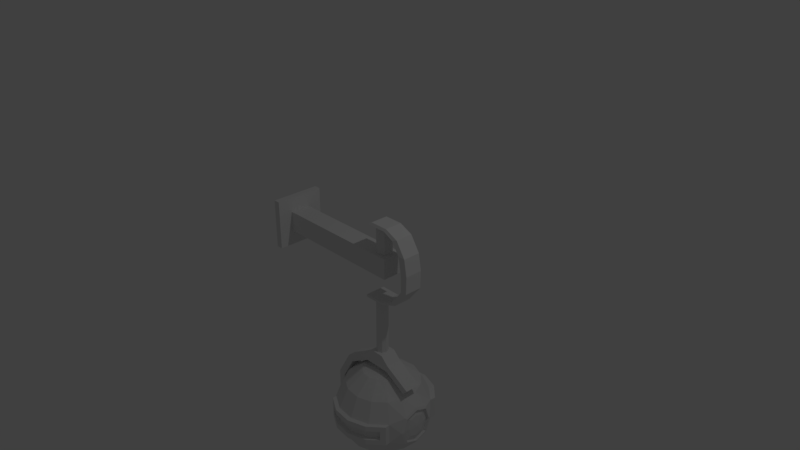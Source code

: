 # Source: ShopBoy.blend  (saved by Blender 2.78.0; exported with 4.5.12 LTS)
import bpy
from mathutils import Matrix  # noqa: F401  (used for matrix-valued properties, if any)

bpy.ops.wm.read_factory_settings(use_empty=True)
scene = bpy.context.scene
scene.name = 'Scene'

# ---- collections
col_collection_1 = bpy.data.collections.new('Collection 1'); scene.collection.children.link(col_collection_1)

# ---- materials (node trees are filled in below, after node groups)
mat_material = bpy.data.materials.new('Material')
mat_material.alpha_threshold = 0.0
mat_material.use_transparent_shadow = False
mat_material.roughness = 0.5
mat_material.line_color = (0.0, 0.0, 0.0, 1.0)

# ---- material node trees

# ---- world
world_world = bpy.data.worlds.new('World'); scene.world = world_world
world_world.color = (0.05088, 0.05088, 0.05088)
world_world.use_sun_shadow = False
world_world.sun_shadow_jitter_overblur = 0.0
world_world.cycles.sampling_method = 'MANUAL'

# ---- cameras
cam_camera = bpy.data.cameras.new('Camera')
cam_camera.clip_end = 100.0
cam_camera.lens = 35.0
cam_camera.sensor_width = 32.0
cam_camera.sensor_height = 18.0
cam_camera.ortho_scale = 7.314
cam_camera.dof.focus_distance = 0.0
cam_camera.dof.aperture_fstop = 128.0

# ---- lights
light_lamp = bpy.data.lights.new('Lamp', 'POINT')
light_lamp.transmission_factor = 0.0
light_lamp.cutoff_distance = 30.0
light_lamp.energy = 100.0
light_lamp.shadow_buffer_clip_start = 1.001
light_lamp.shadow_soft_size = 0.1
light_lamp.shadow_maximum_resolution = 0.006
light_lamp.use_absolute_resolution = True

# ---- meshes
me_sphere_001 = bpy.data.meshes.new('Sphere.001')
me_sphere_001.from_pydata([(0.5102, 0.001176, 0.2826), (0.465, 0.2225, 0.2836), (0.4651, 0.1658, 0.09486), (0.4658, -0.2201, 0.2816), (0.4657, -0.1617, 0.09335), (0.4654, 0.002322, 0.03384), (0.4654, 2.904e-05, 0.5313), (0.4651, 0.1641, 0.4718), (0.4657, -0.1634, 0.4703), (0.496, 0.13, 0.2832), (0.4961, 0.0914, 0.1547), (0.4965, -0.1276, 0.282), (0.4964, -0.08786, 0.1539), (0.4963, 0.001919, 0.1213), (0.4963, 0.0004323, 0.4438), (0.4961, 0.09021, 0.4112), (0.4964, -0.08905, 0.4104), (0.1635, 0.5949, 0.3494), (0.1635, 0.5955, 0.2213), (-0.3215, 0.645, 0.3496), (-0.3215, 0.6456, 0.2215), (-0.07366, 0.6715, 0.3497), (-0.07365, 0.6721, 0.2216), (0.1643, -0.58, 0.3439), (0.1643, -0.5794, 0.2158), (-0.07259, -0.6574, 0.3436), (-0.07259, -0.6568, 0.2155), (-0.3205, -0.6318, 0.3437), (-0.3205, -0.6312, 0.2156), (0.2949, 0.4771, 0.3488), (0.2949, 0.4777, 0.2207), (-0.4741, 0.5565, 0.3492), (-0.4741, 0.557, 0.2211), (0.2952, -0.4616, 0.3445), (0.2952, -0.4611, 0.2164), (-0.4735, -0.5439, 0.3441), (-0.4735, -0.5433, 0.216)], [], [(9, 10, 2, 1), (12, 11, 3, 4), (13, 12, 4, 5), (14, 15, 7, 6), (16, 14, 6, 8), (11, 16, 8, 3), (10, 13, 5, 2), (15, 9, 1, 7), (0, 10, 9), (0, 11, 12), (0, 12, 13), (0, 15, 14), (0, 14, 16), (0, 16, 11), (0, 13, 10), (0, 9, 15), (22, 21, 17, 18), (18, 17, 29, 30), (32, 31, 19, 20), (20, 19, 21, 22), (34, 33, 23, 24), (24, 23, 25, 26), (26, 25, 27, 28), (28, 27, 35, 36)])
me_sphere_001.use_remesh_preserve_volume = False
me_sphere_001.use_remesh_preserve_attributes = False
me_sphere_001.use_mirror_vertex_groups = False
me_sphere_001.update()
me_sphere = bpy.data.meshes.new('Sphere')
me_sphere.from_pydata([(-0.003755, 0.2487, 0.886), (0.1122, 0.4512, 0.7014), (0.1765, 0.5643, 0.4339), (0.1765, 0.5657, 0.1364), (0.1122, 0.455, -0.1321), (-0.00371, 0.2542, -0.3186), (-0.1483, -0.003081, 0.951), (0.08602, 0.1681, 0.8856), (0.274, 0.3061, 0.7008), (0.3782, 0.3834, 0.4331), (0.3783, 0.3847, 0.1356), (0.274, 0.3099, -0.1328), (0.08607, 0.1737, -0.3189), (0.1353, 0.05805, 0.8851), (0.3627, 0.1077, 0.6999), (0.3627, 0.1115, -0.1337), (0.1353, 0.0636, -0.3194), (0.1355, -0.06256, 0.8846), (0.3631, -0.1096, 0.6989), (0.3631, -0.1058, -0.1347), (0.1355, -0.057, -0.32), (0.08665, -0.1728, 0.884), (0.2751, -0.3083, 0.6979), (0.3797, -0.3828, 0.4296), (0.3797, -0.3814, 0.1321), (0.2751, -0.3045, -0.1356), (0.0867, -0.1673, -0.3205), (-0.002828, -0.2537, 0.8837), (0.1138, -0.4541, 0.6973), (0.1786, -0.5645, 0.4287), (0.1786, -0.5631, 0.1312), (0.1139, -0.4502, -0.1363), (-0.002783, -0.2481, -0.3209), (-0.1175, -0.2912, 0.8835), (-0.09272, -0.5216, 0.6969), (-0.07898, -0.6487, 0.4283), (-0.07897, -0.6473, 0.1308), (-0.09269, -0.5177, -0.1366), (-0.1174, -0.2856, -0.3211), (-0.2374, -0.2788, 0.8835), (-0.3089, -0.4993, 0.697), (-0.3485, -0.6209, 0.4284), (-0.3485, -0.6195, 0.1309), (-0.3089, -0.4954, -0.1365), (-0.2374, -0.2732, -0.321), (-0.342, -0.2187, 0.8838), (-0.4973, -0.391, 0.6975), (-0.5835, -0.4858, 0.429), (-0.5835, -0.4844, 0.1315), (-0.4973, -0.3871, -0.136), (-0.3419, -0.2131, -0.3207), (-0.4131, -0.1212, 0.8843), (-0.6254, -0.2154, 0.6983), (-0.7432, -0.2669, 0.43), (-0.7432, -0.2655, 0.1326), (-0.6253, -0.2115, -0.1352), (-0.413, -0.1157, -0.3203), (-0.4384, -0.003311, 0.8848), (-0.6709, -0.002885, 0.6993), (-0.8, -0.001887, 0.4313), (-0.8, -0.0005159, 0.1338), (-0.6709, 0.0009575, -0.1343), (-0.4383, 0.002241, -0.3197), (-0.4135, 0.1147, 0.8854), (-0.6261, 0.2098, 0.7003), (-0.7442, 0.2633, 0.4325), (-0.7441, 0.2647, 0.135), (-0.6261, 0.2136, -0.1333), (-0.4135, 0.1203, -0.3192), (-0.3428, 0.2124, 0.8858), (-0.4987, 0.3858, 0.7011), (-0.5853, 0.4828, 0.4335), (-0.5853, 0.4842, 0.136), (-0.4987, 0.3897, -0.1325), (-0.3427, 0.218, -0.3187), (-0.1483, 0.003081, -0.3859), (-0.2384, 0.2729, 0.8861), (-0.3107, 0.4948, 0.7016), (-0.3508, 0.6188, 0.4341), (-0.3508, 0.6201, 0.1366), (-0.3107, 0.4987, -0.132), (-0.2384, 0.2785, -0.3185), (-0.1185, 0.2857, 0.8862), (-0.09463, 0.5179, 0.7017), (-0.08137, 0.6476, 0.4343), (-0.08136, 0.649, 0.1368), (-0.0946, 0.5218, -0.1318), (-0.1185, 0.2913, -0.3184), (0.4887, 0.2632, 0.2838), (0.4888, 0.1984, 0.06808), (0.4897, -0.2608, 0.2814), (0.4896, -0.1941, 0.06627), (0.4892, 0.002501, -0.005056), (0.4892, -0.0001502, 0.5702), (0.4888, 0.1964, 0.4989), (0.4895, -0.196, 0.4971), (0.5045, 0.2295, 0.2836), (0.5047, 0.1722, 0.09264), (0.5054, -0.2272, 0.2815), (0.5053, -0.1681, 0.09107), (0.505, 0.002343, 0.02924), (0.505, 7.866e-06, 0.5359), (0.5046, 0.1704, 0.4741), (0.5053, -0.1698, 0.4725), (0.465, 0.2225, 0.2836), (0.4651, 0.1658, 0.09486), (0.4658, -0.2201, 0.2816), (0.4657, -0.1617, 0.09335), (0.4654, 0.002322, 0.03384), (0.4654, 2.904e-05, 0.5313), (0.4651, 0.1641, 0.4718), (0.4657, -0.1634, 0.4703), (0.1849, 0.6459, 0.4343), (0.185, 0.6472, 0.1368), (0.3278, 0.5181, 0.3546), (0.3278, 0.5187, 0.2153), (-0.5084, 0.6044, 0.355), (-0.5084, 0.6051, 0.2157), (-0.3424, 0.7003, 0.4345), (-0.3424, 0.7013, 0.2161), (-0.07295, 0.7291, 0.4347), (-0.07294, 0.7305, 0.1372), (0.3282, -0.5026, 0.3499), (0.3282, -0.502, 0.2106), (0.1858, -0.6316, 0.4284), (0.1858, -0.6306, 0.21), (-0.07179, -0.7159, 0.428), (-0.07178, -0.7149, 0.2096), (-0.3414, -0.688, 0.4281), (-0.3414, -0.687, 0.2097), (-0.5077, -0.592, 0.3495), (-0.5077, -0.5914, 0.2102), (0.3867, 0.4649, 0.4335), (0.3867, 0.4663, 0.136), (0.185, 0.6469, 0.2159), (0.1849, 0.6462, 0.3552), (-0.5769, 0.5644, 0.4339), (-0.5768, 0.5658, 0.1364), (-0.3424, 0.7017, 0.137), (-0.3424, 0.7007, 0.3554), (-0.07294, 0.7301, 0.2163), (-0.07294, 0.7295, 0.3556), (0.3868, -0.4499, 0.4292), (0.3869, -0.4486, 0.1318), (0.1858, -0.6303, 0.1309), (0.1858, -0.6313, 0.3493), (-0.07178, -0.7145, 0.1305), (-0.07179, -0.7155, 0.3489), (-0.3413, -0.6867, 0.1306), (-0.3414, -0.6877, 0.349), (-0.5763, -0.553, 0.4287), (-0.5763, -0.5516, 0.1312), (0.1635, 0.5949, 0.3494), (0.1635, 0.5955, 0.2213), (-0.3215, 0.645, 0.3496), (-0.3215, 0.6456, 0.2215), (-0.07366, 0.6715, 0.3497), (-0.07365, 0.6721, 0.2216), (0.1643, -0.58, 0.3439), (0.1643, -0.5794, 0.2158), (-0.07259, -0.6574, 0.3436), (-0.07259, -0.6568, 0.2155), (-0.3205, -0.6318, 0.3437), (-0.3205, -0.6312, 0.2156), (0.2949, 0.4771, 0.3488), (0.2949, 0.4777, 0.2207), (-0.4741, 0.5565, 0.3492), (-0.4741, 0.557, 0.2211), (0.2952, -0.4616, 0.3445), (0.2952, -0.4611, 0.2164), (-0.4735, -0.5439, 0.3441), (-0.4735, -0.5433, 0.216)], [], [(75, 87, 5), (86, 85, 3, 4), (84, 83, 1, 2), (82, 6, 0), (87, 86, 4, 5), (85, 79, 138, 121), (83, 82, 0, 1), (3, 85, 121, 113), (1, 0, 7, 8), (75, 5, 12), (4, 3, 10, 11), (2, 1, 8, 9), (0, 6, 7), (5, 4, 11, 12), (75, 12, 16), (11, 10, 89, 15), (9, 8, 14, 94), (7, 6, 13), (12, 11, 15, 16), (9, 94, 88), (8, 7, 13, 14), (75, 16, 20), (15, 89, 92), (93, 18, 95), (13, 6, 17), (16, 15, 19, 20), (14, 13, 17, 18), (95, 18, 22, 23), (17, 6, 21), (20, 19, 25, 26), (90, 95, 23), (18, 17, 21, 22), (75, 20, 26), (19, 91, 24, 25), (26, 25, 31, 32), (24, 23, 142, 143), (22, 21, 27, 28), (75, 26, 32), (25, 24, 30, 31), (23, 22, 28, 29), (21, 6, 27), (32, 31, 37, 38), (47, 48, 151, 150), (28, 27, 33, 34), (75, 32, 38), (31, 30, 36, 37), (29, 28, 34, 35), (27, 6, 33), (34, 33, 39, 40), (75, 38, 44), (37, 36, 42, 43), (35, 34, 40, 41), (33, 6, 39), (38, 37, 43, 44), (36, 30, 144, 146), (75, 44, 50), (43, 42, 48, 49), (41, 40, 46, 47), (39, 6, 45), (44, 43, 49, 50), (42, 36, 146, 148), (40, 39, 45, 46), (49, 48, 54, 55), (47, 46, 52, 53), (45, 6, 51), (50, 49, 55, 56), (48, 47, 53, 54), (46, 45, 51, 52), (75, 50, 56), (51, 6, 57), (56, 55, 61, 62), (54, 53, 59, 60), (52, 51, 57, 58), (75, 56, 62), (55, 54, 60, 61), (53, 52, 58, 59), (62, 61, 67, 68), (60, 59, 65, 66), (58, 57, 63, 64), (75, 62, 68), (61, 60, 66, 67), (59, 58, 64, 65), (57, 6, 63), (66, 65, 71, 72), (64, 63, 69, 70), (75, 68, 74), (67, 66, 72, 73), (65, 64, 70, 71), (63, 6, 69), (68, 67, 73, 74), (75, 74, 81), (73, 72, 79, 80), (71, 70, 77, 78), (69, 6, 76), (74, 73, 80, 81), (79, 72, 137, 138), (70, 69, 76, 77), (75, 81, 87), (80, 79, 85, 86), (78, 77, 83, 84), (76, 6, 82), (81, 80, 86, 87), (72, 71, 136, 137), (77, 76, 82, 83), (90, 23, 24), (91, 90, 24), (14, 18, 93), (94, 14, 93), (10, 9, 88), (89, 10, 88), (19, 15, 92), (91, 19, 92), (96, 97, 89, 88), (99, 98, 90, 91), (100, 99, 91, 92), (101, 102, 94, 93), (103, 101, 93, 95), (98, 103, 95, 90), (97, 100, 92, 89), (102, 96, 88, 94), (104, 105, 97, 96), (107, 106, 98, 99), (108, 107, 99, 100), (109, 110, 102, 101), (111, 109, 101, 103), (106, 111, 103, 98), (105, 108, 100, 97), (110, 104, 96, 102), (130, 131, 171, 170), (135, 114, 164, 152), (141, 135, 152, 156), (147, 149, 162, 160), (10, 3, 113, 133), (71, 78, 118, 136), (9, 10, 133, 132), (84, 2, 112, 120), (78, 84, 120, 118), (2, 9, 132, 112), (115, 134, 153, 165), (134, 140, 157, 153), (129, 127, 161, 163), (114, 115, 165, 164), (23, 29, 124, 142), (35, 41, 128, 126), (29, 35, 126, 124), (48, 42, 148, 151), (41, 47, 150, 128), (30, 24, 143, 144), (115, 114, 132, 133), (134, 115, 133, 113), (114, 135, 112, 132), (116, 117, 137, 136), (117, 119, 138, 137), (139, 116, 136, 118), (119, 140, 121, 138), (141, 139, 118, 120), (140, 134, 113, 121), (135, 141, 120, 112), (122, 123, 143, 142), (123, 125, 144, 143), (145, 122, 142, 124), (125, 127, 146, 144), (147, 145, 124, 126), (127, 129, 148, 146), (149, 147, 126, 128), (131, 130, 150, 151), (129, 131, 151, 148), (130, 149, 128, 150), (123, 122, 168, 169), (117, 116, 166, 167), (131, 129, 163, 171), (125, 123, 169, 159), (119, 117, 167, 155), (149, 130, 170, 162), (122, 145, 158, 168), (116, 139, 154, 166), (127, 125, 159, 161), (140, 119, 155, 157), (145, 147, 160, 158), (139, 141, 156, 154)])
me_sphere.use_remesh_preserve_volume = False
me_sphere.use_remesh_preserve_attributes = False
me_sphere.use_mirror_vertex_groups = False
me_sphere.update()
me_cube = bpy.data.meshes.new('Cube')
me_cube.from_pydata([(0.1438, 0.1438, -0.1438), (0.1438, -0.1438, -0.1438), (-1.439, -0.1438, -0.1438), (-1.439, 0.1438, -0.1438), (0.2179, 0.06979, 0.1438), (0.2179, -0.06979, 0.1438), (-1.439, -0.1438, 0.1438), (-1.439, 0.1438, 0.1438), (-1.532, -0.1438, -0.1438), (-1.532, 0.1438, -0.1438), (-1.532, -0.1438, 0.1438), (-1.532, 0.1438, 0.1438), (-1.439, -0.3501, -0.3501), (-1.439, 0.3501, -0.3501), (-1.439, -0.3501, 0.3501), (-1.439, 0.3501, 0.3501), (-1.532, -0.3501, -0.3501), (-1.532, 0.3501, -0.3501), (-1.532, -0.3501, 0.3501), (-1.532, 0.3501, 0.3501), (0.4449, 0.1438, -0.1438), (0.4449, -0.1438, -0.1438), (0.3709, 0.06979, 0.1438), (0.3709, -0.06979, 0.1438), (0.1438, 0.1438, 0.1438), (0.1438, -0.1438, 0.1438), (0.4449, 0.1438, 0.1438), (0.4449, -0.1438, 0.1438), (0.1895, -1.191e-07, 0.1438), (0.2944, -0.09566, 0.1438), (0.3993, -1.701e-07, 0.1438), (0.2944, 0.09566, 0.1438), (0.1895, -1.191e-07, 0.531), (0.2179, -0.06979, 0.531), (0.3993, -1.701e-07, 0.531), (0.3709, -0.06979, 0.531), (0.2944, -0.09566, 0.531), (0.2944, 0.09566, 0.531), (0.3709, 0.06979, 0.531), (0.2179, 0.06979, 0.531), (0.1438, -0.1438, 0.531), (0.4449, 0.1438, 0.531), (0.4449, -0.1438, 0.531), (0.1438, 0.1438, 0.531), (0.2005, -0.1236, 0.5637), (0.4592, 0.1236, 0.5637), (0.4592, -0.1236, 0.5637), (0.2005, 0.1236, 0.5637), (0.5882, 0.1438, 0.4599), (0.5882, -0.1438, 0.4599), (0.6493, 0.1236, 0.4783), (0.6493, -0.1236, 0.4783), (0.7018, 0.1438, 0.29), (0.7018, -0.1438, 0.29), (0.7831, 0.1236, 0.2693), (0.7831, -0.1236, 0.2693), (0.7447, 0.1438, 0.04034), (0.7447, -0.1438, 0.04034), (0.8214, 0.1236, 0.03596), (0.8214, -0.1236, 0.03596), (0.7458, 0.1438, -0.201), (0.7458, -0.1438, -0.201), (0.8139, 0.1236, -0.2111), (0.8139, -0.1236, -0.2111), (0.5645, 0.1438, -0.4306), (0.5645, -0.1438, -0.4306), (0.6196, 0.1236, -0.4545), (0.6196, -0.1236, -0.4545), (0.38, 0.1438, -0.5024), (0.38, -0.1438, -0.5024), (0.2978, 0.05938, -0.5331), (0.2978, -0.05938, -0.5331), (0.1063, 0.1438, -0.5008), (0.1063, -0.1438, -0.5008), (0.1886, 0.05938, -0.5326), (0.1886, -0.05938, -0.5326), (0.38, 0.1438, -0.5336), (0.38, -0.1438, -0.5336), (0.1063, 0.1438, -0.5322), (0.1063, -0.1438, -0.5322), (0.3179, -6.211e-07, -0.5332), (0.2432, -0.08116, -0.5329), (0.1685, -6.902e-07, -0.5325), (0.2432, 0.08116, -0.5329), (0.3137, -6.226e-07, -1.362), (0.2936, -0.05938, -1.362), (0.1643, -6.916e-07, -1.361), (0.1844, -0.05938, -1.361), (0.239, -0.08116, -1.361), (0.239, 0.08116, -1.361), (0.2936, 0.05938, -1.362), (0.1844, 0.05938, -1.361), (0.3426, 0.1124, -1.362), (0.3426, -0.1124, -1.362), (0.1358, -0.1124, -1.361), (0.1358, 0.1124, -1.361), (0.4289, 0.1123, -1.566), (0.4288, -0.1124, -1.566), (0.05701, -0.1123, -1.566), (0.05705, 0.1124, -1.566), (0.06386, -0.111, -2.957), (0.06391, 0.1137, -2.957), (0.7522, -0.1123, -1.751), (0.7522, 0.1124, -1.751), (-0.2642, -0.112, -1.756), (-0.2641, 0.1127, -1.756), (-0.4487, -0.1117, -2.079), (-0.4487, 0.113, -2.079), (-0.4469, -0.1114, -2.451), (-0.4468, 0.1133, -2.451), (-0.2593, -0.1111, -2.772), (-0.2592, 0.1136, -2.772), (0.4548, 0.1123, -1.468), (0.03037, 0.1124, -1.468), (0.03032, -0.1124, -1.469), (0.4548, -0.1125, -1.469), (0.03814, -0.1109, -3.055), (0.03819, 0.1138, -3.055), (0.8234, -0.1124, -1.679), (0.8235, 0.1124, -1.679), (-0.3362, -0.1121, -1.685), (-0.5466, -0.1117, -2.053), (-0.5466, 0.113, -2.053), (-0.3362, 0.1126, -1.685), (-0.5445, -0.1113, -2.478), (-0.5445, 0.1134, -2.478), (-0.3305, -0.111, -2.844), (-0.3305, 0.1137, -2.844)], [], [(0, 1, 2, 3), (24, 7, 6, 25), (25, 1, 21, 27), (1, 25, 6, 2), (7, 3, 13, 15), (24, 0, 3, 7), (8, 10, 11, 9), (6, 7, 15, 14), (10, 8, 16, 18), (11, 10, 18, 19), (14, 15, 19, 18), (15, 13, 17, 19), (13, 12, 16, 17), (12, 14, 18, 16), (3, 2, 12, 13), (9, 11, 19, 17), (8, 9, 17, 16), (2, 6, 14, 12), (20, 26, 27, 21), (0, 24, 26, 20), (1, 0, 20, 21), (5, 29, 36, 33), (5, 28, 4, 24, 25), (22, 30, 23, 27, 26), (23, 29, 5, 25, 27), (4, 31, 22, 26, 24), (37, 43, 41), (31, 4, 39, 37), (28, 5, 33, 32), (29, 23, 35, 36), (22, 31, 37, 38), (23, 30, 34, 35), (30, 22, 38, 34), (4, 28, 32, 39), (36, 42, 40), (34, 41, 42), (32, 33, 40), (41, 43, 47, 45), (41, 45, 50, 48), (43, 40, 44, 47), (40, 42, 46, 44), (32, 40, 43), (36, 35, 42), (34, 38, 41), (37, 39, 43), (46, 45, 47, 44), (35, 34, 42), (33, 36, 40), (39, 32, 43), (38, 37, 41), (51, 49, 53, 55), (42, 41, 48, 49), (46, 42, 49, 51), (45, 46, 51, 50), (52, 54, 58, 56), (50, 51, 55, 54), (48, 50, 54, 52), (49, 48, 52, 53), (56, 58, 62, 60), (53, 52, 56, 57), (55, 53, 57, 59), (54, 55, 59, 58), (63, 61, 65, 67), (57, 56, 60, 61), (59, 57, 61, 63), (58, 59, 63, 62), (64, 66, 76, 68), (62, 63, 67, 66), (60, 62, 66, 64), (61, 60, 64, 65), (69, 68, 72, 73), (65, 64, 68, 69), (67, 65, 69, 77), (66, 67, 77, 76), (73, 72, 78, 79), (77, 69, 73, 79), (71, 81, 88, 85), (68, 76, 78, 72), (71, 80, 70, 76, 77), (74, 82, 75, 79, 78), (75, 81, 71, 77, 79), (70, 83, 74, 78, 76), (74, 83, 89, 91), (80, 71, 85, 84), (81, 75, 87, 88), (83, 70, 90, 89), (75, 82, 86, 87), (82, 74, 91, 86), (70, 80, 84, 90), (86, 91, 95), (88, 87, 94), (90, 84, 92), (89, 90, 92), (93, 94, 114, 115), (95, 92, 112, 113), (94, 95, 113, 114), (92, 93, 115, 112), (91, 89, 95), (84, 85, 93), (87, 86, 94), (85, 88, 93), (92, 84, 93), (93, 88, 94), (94, 86, 95), (95, 89, 92), (118, 119, 112, 115), (114, 113, 123, 120), (120, 123, 122, 121), (121, 122, 125, 124), (124, 125, 127, 126), (126, 127, 117, 116), (96, 99, 113, 112), (98, 97, 115, 114), (117, 101, 100, 116), (110, 100, 101, 111), (108, 110, 111, 109), (106, 108, 109, 107), (104, 106, 107, 105), (98, 104, 105, 99), (96, 97, 98, 99), (118, 102, 103, 119), (96, 103, 102, 97), (104, 98, 114, 120), (103, 96, 112, 119), (106, 104, 120, 121), (105, 107, 122, 123), (108, 106, 121, 124), (107, 109, 125, 122), (110, 108, 124, 126), (109, 111, 127, 125), (100, 110, 126, 116), (111, 101, 117, 127), (97, 102, 118, 115), (99, 105, 123, 113)])
me_cube.materials.append(mat_material)
me_cube.use_remesh_preserve_volume = False
me_cube.use_remesh_preserve_attributes = False
me_cube.use_mirror_vertex_groups = False
me_cube.update()

# ---- objects
ob_sphere_001 = bpy.data.objects.new('Sphere.001', me_sphere_001)
ob_sphere = bpy.data.objects.new('Sphere', me_sphere)
ob_cube = bpy.data.objects.new('Cube', me_cube)
ob_lamp = bpy.data.objects.new('Lamp', light_lamp)
ob_camera = bpy.data.objects.new('Camera', cam_camera)

# ---- transforms, parenting, visibility, modifiers, constraints
ob_sphere_001.location = (0.3808, 0.01623, -2.548)
ob_sphere_001.lineart.crease_threshold = 0.0
ob_sphere.location = (0.3808, 0.01623, -2.548)
ob_sphere.lineart.crease_threshold = 0.0
ob_cube.location = (0.0, 0.0, 0.0)
ob_cube.lock_rotations_4d = False
ob_cube.empty_display_type = 'ARROWS'
ob_cube.lineart.crease_threshold = 0.0
ob_lamp.location = (4.076, 1.005, 5.904)
ob_lamp.rotation_euler = (0.6503, 0.05522, 1.866)
ob_lamp.lock_rotations_4d = False
ob_lamp.empty_display_type = 'ARROWS'
ob_lamp.color = (0.0, 0.0, 0.0, 0.0)
ob_lamp.lineart.crease_threshold = 0.0
ob_camera.location = (7.481, -6.508, 5.344)
ob_camera.rotation_euler = (1.109, 0.0, 0.8149)
ob_camera.lock_rotations_4d = False
ob_camera.empty_display_type = 'ARROWS'
ob_camera.color = (0.0, 0.0, 0.0, 0.0)
ob_camera.display_type = 'WIRE'
ob_camera.lineart.crease_threshold = 0.0

# ---- collection membership
col_collection_1.objects.link(ob_sphere_001)
col_collection_1.objects.link(ob_sphere)
col_collection_1.objects.link(ob_cube)
col_collection_1.objects.link(ob_lamp)
col_collection_1.objects.link(ob_camera)

# ---- scene / render settings (as saved in the file)
scene.camera = ob_camera
scene.frame_start = 1; scene.frame_end = 250; scene.frame_set(1)
scene.render.engine = 'BLENDER_EEVEE_NEXT'
scene.render.resolution_percentage = 50
scene.render.dither_intensity = 0.0
scene.cycles.use_denoising = False
scene.cycles.samples = 128
scene.cycles.sampling_pattern = 'TABULATED_SOBOL'
scene.cycles.light_sampling_threshold = 0.0
scene.cycles.use_adaptive_sampling = False
scene.cycles.use_light_tree = False
scene.cycles.blur_glossy = 0.0
scene.cycles.sample_clamp_indirect = 0.0
scene.view_settings.view_transform = 'Standard'
bpy.context.view_layer.update()

